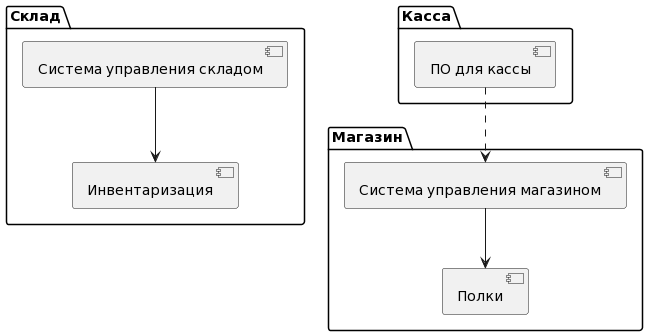

The diagram above was rendered by PlantUML. Its source (embedded in the PNG):
@startuml
package "Склад" {
    [Система управления складом]
    [Инвентаризация]
}

package "Магазин" {
    [Система управления магазином]
    [Полки]
}

package "Касса" {
    [ПО для кассы]
}

[Система управления складом] --> [Инвентаризация]
[Система управления магазином] --> [Полки]

[ПО для кассы] ..> [Система управления магазином]
@enduml